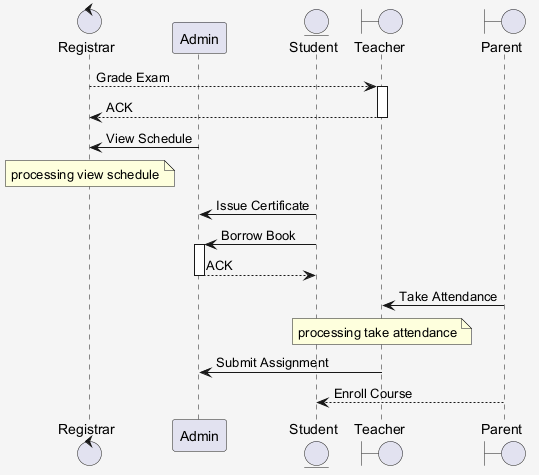

The diagram above was rendered by PlantUML. Its source (embedded in the PNG):
@startuml
skinparam shadowing false
skinparam backgroundColor #F5F5F5
control "Registrar" as R
participant "Admin" as A
entity "Student" as S
boundary "Teacher" as T
boundary "Parent" as P
R --> T : Grade Exam
activate T
T --> R : ACK
deactivate T
A -> R : View Schedule
note over R : processing view schedule
S -> A : Issue Certificate
S -> A : Borrow Book
activate A
A --> S : ACK
deactivate A
P -> T : Take Attendance
note over T : processing take attendance
T -> A : Submit Assignment
P --> S : Enroll Course
@enduml